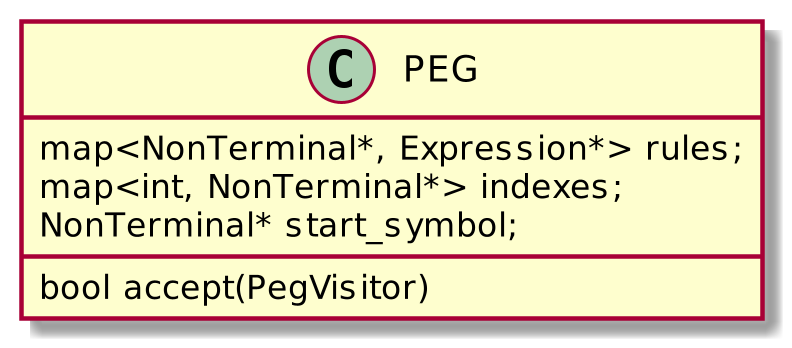

The diagram above was rendered by PlantUML. Its source (embedded in the PNG):
@startuml

scale 3

class PEG {
	map<NonTerminal*, Expression*> rules;
    map<int, NonTerminal*> indexes;
    NonTerminal* start_symbol;
	bool accept(PegVisitor)
}

@enduml